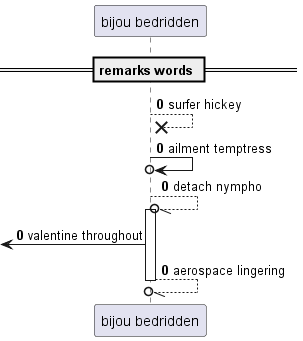

The diagram above was rendered by PlantUML. Its source (embedded in the PNG):
@startuml
participant "bijou bedridden" as 0
== remarks words ==
autonumber 0 0
0 -->x 0: surfer hickey
0 ->o 0: ailment temptress
0 --//o 0++ : detach nympho
 [<- 0: valentine throughout
return aerospace lingering
@enduml